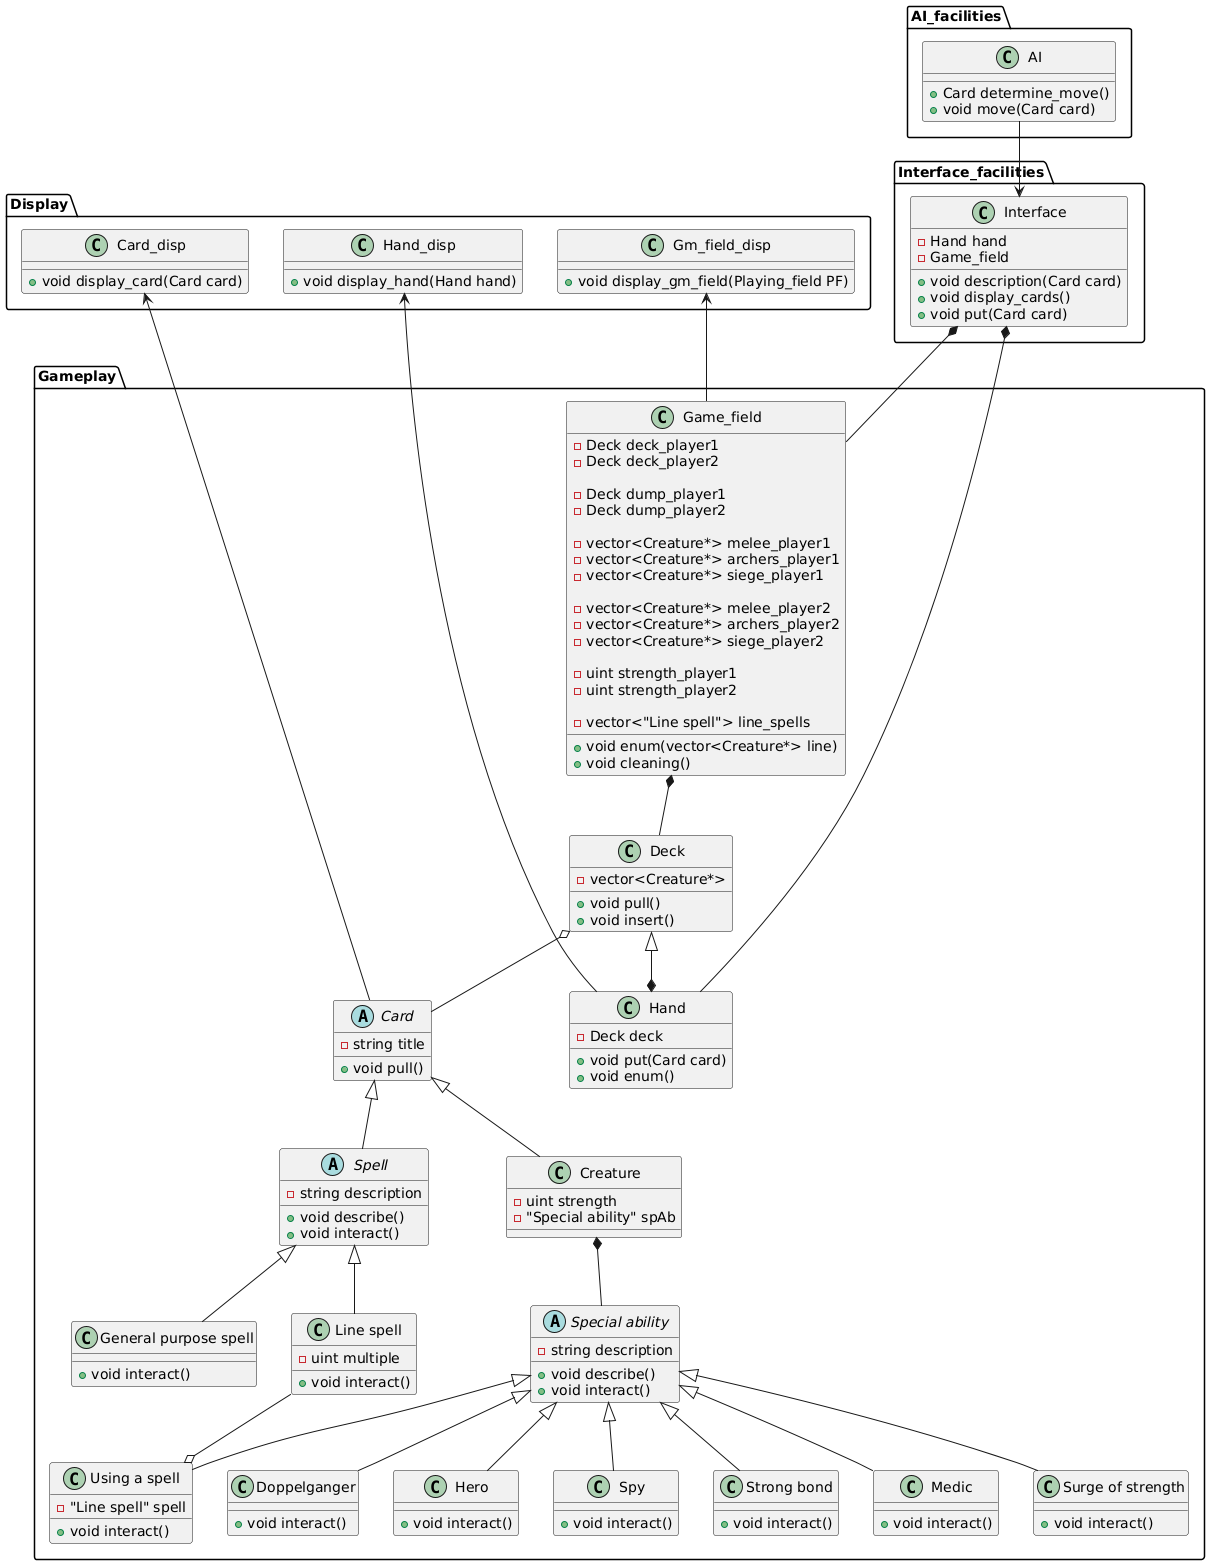

The diagram above was rendered by PlantUML. Its source (embedded in the PNG):
@startuml
package Interface_facilities {
class Interface {
-Hand hand
-Game_field
+void description(Card card)
+void display_cards()
+void put(Card card)
}
}



package Display {
class Gm_field_disp {
+void display_gm_field(Playing_field PF)
}
class Hand_disp {
+void display_hand(Hand hand)
}
class Card_disp {
+void display_card(Card card)
}
}




package AI_facilities {
class AI {
+Card determine_move()
+void move(Card card)
}
}



package Gameplay {

class Game_field {
-Deck deck_player1
-Deck deck_player2

-Deck dump_player1
-Deck dump_player2

-vector<Creature*> melee_player1
-vector<Creature*> archers_player1
-vector<Creature*> siege_player1

-vector<Creature*> melee_player2
-vector<Creature*> archers_player2
-vector<Creature*> siege_player2

-uint strength_player1
-uint strength_player2

-vector<"Line spell"> line_spells

+void enum(vector<Creature*> line)
+void cleaning()
}


class Deck {
-vector<Creature*>

+void pull()
+void insert()
}

class Hand {
-Deck deck
+void put(Card card)
+void enum()
}



abstract class Card {
-string title
+void pull()
}


abstract class Spell {
-string description
+void describe()
+void interact()
}


class "Line spell" {
-uint multiple
+void interact()
}

class "General purpose spell" {
+void interact()
}



class Creature {
-uint strength
-"Special ability" spAb
}

abstract class "Special ability" {
-string description
+void describe()
+void interact()
}



class "Hero" {
+void interact()
}
class "Spy" {
+void interact()
}
class "Strong bond" {
+void interact()
}
class "Medic" {
+void interact()
}
class "Surge of strength" {
+void interact()
}
class "Using a spell" {
-"Line spell" spell
+void interact()
}
class "Doppelganger" {
+void interact()
}
}



Hand_disp <-- Hand
Gm_field_disp <-- Game_field
Card_disp <-- Card

Interface *-- Game_field

Game_field *-- Deck
Deck o-- Card
Deck <|--* Hand

Interface *-- Hand
AI --> Interface

Card <|-- Creature
Card <|-- Spell

Creature *-- "Special ability"
Spell <|-- "General purpose spell"
Spell <|-- "Line spell"


"Special ability" <|-- Hero
"Special ability" <|-- Spy
"Special ability" <|-- "Strong bond"
"Special ability" <|-- Medic
"Special ability" <|-- "Surge of strength"
"Special ability" <|-- "Using a spell"
"Line spell" --o "Using a spell"
"Special ability" <|-- Doppelganger
@enduml